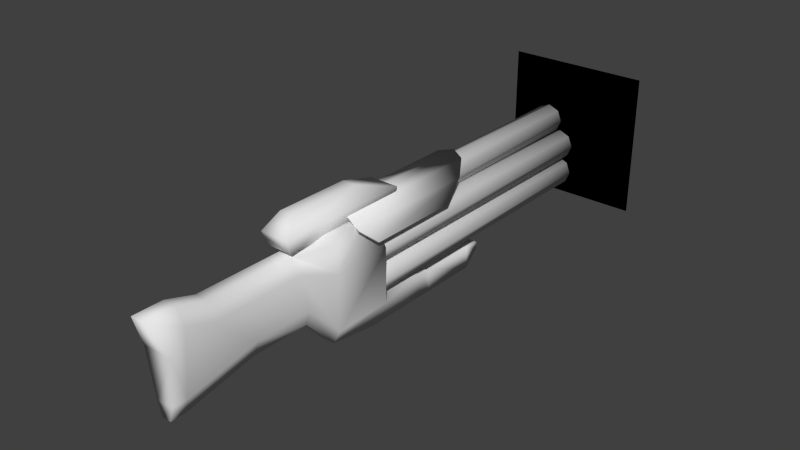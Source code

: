 # Source: weapon_shotgun.blend  (saved by Blender 2.69.0; exported with 4.5.12 LTS)
import bpy
from mathutils import Matrix  # noqa: F401  (used for matrix-valued properties, if any)

bpy.ops.wm.read_factory_settings(use_empty=True)
scene = bpy.context.scene
scene.name = 'Scene'

# ---- collections
col_collection_1 = bpy.data.collections.new('Collection 1'); scene.collection.children.link(col_collection_1)

# ---- materials (node trees are filled in below, after node groups)
mat_body = bpy.data.materials.new('body')
mat_body.alpha_threshold = 0.0
mat_body.use_transparent_shadow = False
mat_body.roughness = 0.5
mat_body.line_color = (0.0, 0.0, 0.0, 1.0)
mat_muzzleflash = bpy.data.materials.new('muzzleflash')
mat_muzzleflash.alpha_threshold = 0.0
mat_muzzleflash.use_transparent_shadow = False
mat_muzzleflash.roughness = 0.5
mat_muzzleflash.line_color = (0.0, 0.0, 0.0, 1.0)

# ---- material node trees

# ---- world
world_world = bpy.data.worlds.new('World'); scene.world = world_world
world_world.color = (0.05088, 0.05088, 0.05088)
world_world.use_sun_shadow = False
world_world.sun_shadow_jitter_overblur = 0.0
world_world.cycles.sampling_method = 'MANUAL'
world_world.cycles.sample_map_resolution = 256
world_world.light_settings.distance = 20.0

# ---- meshes
me_body = bpy.data.meshes.new('body')
me_body.from_pydata([(0.03, -3.576e-08, -0.07), (0.03, 0.6, -0.07), (0.05121, -3.576e-08, -0.06121), (0.05121, 0.6, -0.06121), (0.06, -3.576e-08, -0.04), (0.06, 0.6, -0.04), (0.05121, -3.576e-08, -0.01879), (0.05121, 0.6, -0.01879), (0.03, -3.576e-08, -0.01), (0.03, 0.6, -0.01), (0.008787, -3.576e-08, -0.01879), (0.008787, 0.6, -0.01879), (-1.118e-08, -3.576e-08, -0.04), (-1.118e-08, 0.6, -0.04), (0.008787, -3.576e-08, -0.06121), (0.008787, 0.6, -0.06121), (-0.03, -3.576e-08, -0.07), (-0.03, 0.6, -0.07), (-0.008787, -3.576e-08, -0.06121), (-0.008787, 0.6, -0.06121), (-1.341e-08, -3.576e-08, -0.04), (-1.341e-08, 0.6, -0.04), (-0.008787, -3.576e-08, -0.01879), (-0.008787, 0.6, -0.01879), (-0.03, -3.576e-08, -0.01), (-0.03, 0.6, -0.01), (-0.05121, -3.576e-08, -0.01879), (-0.05121, 0.6, -0.01879), (-0.06, -3.576e-08, -0.04), (-0.06, 0.6, -0.04), (-0.05121, -3.576e-08, -0.06121), (-0.05121, 0.6, -0.06121), (0.008787, 0.6, -0.1212), (0.008787, -3.576e-08, -0.1212), (-1.118e-08, 0.6, -0.1), (-1.118e-08, -3.576e-08, -0.1), (0.008787, 0.6, -0.07879), (0.008787, -3.576e-08, -0.07879), (0.03, 0.6, -0.07), (0.03, -3.576e-08, -0.07), (0.05121, 0.6, -0.07879), (0.05121, -3.576e-08, -0.07879), (0.06, 0.6, -0.1), (0.06, -3.576e-08, -0.1), (0.05121, 0.6, -0.1212), (0.05121, -3.576e-08, -0.1212), (0.03, 0.6, -0.13), (0.03, -3.576e-08, -0.13), (-0.06859, 0.157, -0.00752), (-0.06859, -0.03, -0.00752), (-0.07145, 0.1613, -0.005375), (-0.07145, -0.03, -0.005375), (-0.05091, 0.2117, 0.01987), (-0.05091, -0.06, 0.01987), (-0.05303, 0.2183, 0.02316), (-0.05303, -0.06, 0.02316), (-0.02709, 0.2475, 0.03775), (-0.02709, -0.06, 0.03775), (-0.02822, 0.2556, 0.04178), (-0.02822, -0.06, 0.04178), (6.786e-08, 0.2599, 0.04396), (6.196e-08, -0.06, 0.04396), (6.884e-08, 0.2685, 0.04825), (6.638e-08, -0.06, 0.04825), (0.02709, 0.2475, 0.03775), (0.02709, -0.06, 0.03775), (0.02822, 0.2556, 0.04178), (0.02822, -0.06, 0.04178), (0.05091, 0.2117, 0.01987), (0.05091, -0.06, 0.01987), (0.05303, 0.2183, 0.02316), (0.05303, -0.06, 0.02316), (0.06859, 0.157, -0.00752), (0.06859, -0.03, -0.00752), (0.07145, 0.1612, -0.005375), (0.07145, -0.03, -0.005375), (-0.015, -0.09, -0.202), (-0.03, 1.788e-08, -0.202), (0.03, 1.788e-08, -0.202), (0.015, -0.09, -0.202), (-0.06, -0.12, 0.028), (-0.03, 1.788e-08, 0.028), (0.03, 1.788e-08, 0.028), (0.06, -0.12, 0.028), (-0.03, -0.09, -0.172), (-0.06, 2.98e-08, -0.142), (0.06, 2.98e-08, -0.142), (0.03, -0.09, -0.172), (-0.03, 0.13, -0.202), (0.03, 0.13, -0.202), (-0.03, 0.13, -0.142), (0.03, 0.13, -0.142), (-0.03, 0.16, -0.202), (0.03, 0.16, -0.202), (-0.03, 0.16, -0.157), (0.03, 0.16, -0.157), (-0.03, 0.28, -0.202), (0.03, 0.28, -0.202), (-0.03, 0.28, -0.157), (0.03, 0.28, -0.157), (-0.03, 0.31, -0.172), (0.03, 0.31, -0.172), (-0.03, 0.31, -0.157), (0.03, 0.31, -0.157), (-0.06, -0.12, -0.032), (-0.06, 1.788e-08, -0.032), (0.06, 1.788e-08, -0.032), (0.06, -0.12, -0.032), (-0.009, -0.15, -0.137), (0.009, -0.15, -0.137), (-0.015, -0.18, 0.01), (0.015, -0.18, 0.01), (-0.018, -0.15, -0.107), (0.018, -0.15, -0.107), (-0.03, -0.18, -0.02), (0.03, -0.18, -0.02), (-0.009, -0.27, -0.137), (0.009, -0.27, -0.137), (-0.015, -0.36, 0.01), (0.015, -0.36, 0.01), (-0.018, -0.27, -0.107), (0.018, -0.27, -0.107), (-0.03, -0.36, -0.02), (0.03, -0.36, -0.02), (-0.009, -0.42, -0.167), (0.009, -0.42, -0.167), (-0.015, -0.42, 0.028), (0.015, -0.42, 0.028), (-0.018, -0.42, -0.137), (0.018, -0.42, -0.137), (-0.03, -0.42, -0.002), (0.03, -0.42, -0.002), (-0.009, -0.45, -0.167), (0.009, -0.45, -0.167), (-0.015, -0.48, 0.028), (0.015, -0.48, 0.028), (-0.018, -0.45, -0.137), (0.018, -0.45, -0.137), (-0.03, -0.453, -0.041), (0.03, -0.453, -0.041), (-0.024, -0.1921, 0.02226), (-0.024, 0.06586, 0.02226), (0.024, 0.06586, 0.02226), (0.024, -0.1921, 0.02226), (-0.03, -0.2041, 0.05226), (-0.03, 0.06586, 0.05226), (0.03, 0.06586, 0.05226), (0.03, -0.2041, 0.05226), (-0.015, -0.1741, 0.08226), (-0.015, -0.02414, 0.08226), (0.015, -0.02414, 0.08226), (0.015, -0.1741, 0.08226), (-0.03, -3.576e-08, -0.13), (-0.03, 0.6, -0.13), (-0.008787, -3.576e-08, -0.1212), (-0.008787, 0.6, -0.1212), (-1.341e-08, -3.576e-08, -0.1), (-1.341e-08, 0.6, -0.1), (-0.008787, -3.576e-08, -0.07879), (-0.008787, 0.6, -0.07879), (-0.03, -3.576e-08, -0.07), (-0.03, 0.6, -0.07), (-0.05121, -3.576e-08, -0.07879), (-0.05121, 0.6, -0.07879), (-0.06, -3.576e-08, -0.1), (-0.06, 0.6, -0.1), (-0.05121, -3.576e-08, -0.1212), (-0.05121, 0.6, -0.1212), (-0.02121, 0.6, -0.01121), (-0.02121, -3.576e-08, -0.01121), (-0.03, 0.6, 0.01), (-0.03, -3.576e-08, 0.01), (-0.02121, 0.6, 0.03121), (-0.02121, -3.576e-08, 0.03121), (-5.588e-09, 0.6, 0.04), (-5.588e-09, -3.576e-08, 0.04), (0.02121, 0.6, 0.03121), (0.02121, -3.576e-08, 0.03121), (0.03, 0.6, 0.01), (0.03, -3.576e-08, 0.01), (0.02121, 0.6, -0.01121), (0.02121, -3.576e-08, -0.01121), (-5.588e-09, 0.6, -0.02), (-5.588e-09, -3.576e-08, -0.02), (0.15, 0.7, -0.2), (-0.15, 0.7, -0.2), (-0.15, 0.7, 0.1), (0.15, 0.7, 0.1), (0.15, 0.7, -0.2), (-0.15, 0.7, -0.2), (-0.15, 0.7, 0.1), (0.15, 0.7, 0.1)], [], [(0, 1, 3, 2), (2, 3, 5, 4), (4, 5, 7, 6), (6, 7, 9, 8), (8, 9, 11, 10), (10, 11, 13, 12), (3, 1, 15, 13, 11, 9, 7, 5), (14, 15, 1, 0), (12, 13, 15, 14), (16, 17, 19, 18), (18, 19, 21, 20), (20, 21, 23, 22), (22, 23, 25, 24), (24, 25, 27, 26), (26, 27, 29, 28), (19, 17, 31, 29, 27, 25, 23, 21), (30, 31, 17, 16), (28, 29, 31, 30), (35, 34, 32, 33), (33, 32, 46, 47), (44, 46, 32, 34, 36, 38, 40, 42), (37, 36, 34, 35), (39, 38, 36, 37), (41, 40, 38, 39), (43, 42, 40, 41), (45, 44, 42, 43), (47, 46, 44, 45), (50, 48, 49, 51), (53, 52, 56, 57), (49, 48, 52, 53), (51, 49, 53, 55), (50, 51, 55, 54), (48, 50, 54, 52), (58, 59, 63, 62), (55, 53, 57, 59), (54, 55, 59, 58), (52, 54, 58, 56), (61, 60, 64, 65), (56, 58, 62, 60), (57, 56, 60, 61), (59, 57, 61, 63), (64, 66, 70, 68), (63, 61, 65, 67), (62, 63, 67, 66), (60, 62, 66, 64), (71, 69, 73, 75), (65, 64, 68, 69), (67, 65, 69, 71), (66, 67, 71, 70), (74, 75, 73, 72), (70, 71, 75, 74), (68, 70, 74, 72), (69, 68, 72, 73), (84, 85, 77, 76), (78, 77, 88, 89), (86, 87, 79, 78), (107, 83, 111, 115), (76, 77, 78, 79), (83, 82, 81, 80), (104, 105, 85, 84), (105, 106, 86, 85), (106, 107, 87, 86), (87, 107, 115, 113), (91, 89, 93, 95), (86, 78, 89, 91), (85, 86, 91, 90), (77, 85, 90, 88), (94, 95, 99, 98), (88, 90, 94, 92), (90, 91, 95, 94), (89, 88, 92, 93), (96, 98, 102, 100), (93, 92, 96, 97), (95, 93, 97, 99), (92, 94, 98, 96), (102, 103, 101, 100), (98, 99, 103, 102), (97, 96, 100, 101), (99, 97, 101, 103), (80, 81, 105, 104), (81, 82, 106, 105), (82, 83, 107, 106), (76, 79, 109, 108), (108, 109, 117, 116), (113, 115, 123, 121), (112, 108, 116, 120), (83, 80, 110, 111), (80, 104, 114, 110), (79, 87, 113, 109), (104, 84, 112, 114), (84, 76, 108, 112), (122, 120, 128, 130), (116, 117, 125, 124), (121, 123, 131, 129), (114, 112, 120, 122), (111, 110, 118, 119), (109, 113, 121, 117), (115, 111, 119, 123), (110, 114, 122, 118), (125, 129, 137, 133), (127, 126, 134, 135), (130, 128, 136, 138), (119, 118, 126, 127), (117, 121, 129, 125), (123, 119, 127, 131), (118, 122, 130, 126), (120, 116, 124, 128), (137, 136, 132, 133), (139, 138, 136, 137), (135, 134, 138, 139), (131, 127, 135, 139), (126, 130, 138, 134), (128, 124, 132, 136), (129, 131, 139, 137), (124, 125, 133, 132), (144, 145, 141, 140), (145, 146, 142, 141), (146, 147, 143, 142), (147, 144, 140, 143), (145, 144, 148, 149), (141, 142, 143, 140), (151, 150, 149, 148), (144, 147, 151, 148), (146, 145, 149, 150), (147, 146, 150, 151), (152, 153, 155, 154), (154, 155, 157, 156), (156, 157, 159, 158), (158, 159, 161, 160), (160, 161, 163, 162), (162, 163, 165, 164), (155, 153, 167, 165, 163, 161, 159, 157), (166, 167, 153, 152), (164, 165, 167, 166), (171, 170, 168, 169), (169, 168, 182, 183), (180, 182, 168, 170, 172, 174, 176, 178), (173, 172, 170, 171), (175, 174, 172, 173), (177, 176, 174, 175), (179, 178, 176, 177), (181, 180, 178, 179), (183, 182, 180, 181), (186, 187, 184, 185), (190, 189, 188, 191)])
me_body.polygons.foreach_set('use_smooth', [1, 1, 1, 1, 1, 1, 1, 1, 1, 1, 1, 1, 1, 1, 1, 1, 1, 1, 1, 1, 1, 1, 1, 1, 1, 1, 1, 1, 1, 1, 1, 1, 1, 1, 1, 1, 1, 1, 1, 1, 1, 1, 1, 1, 1, 1, 1, 1, 1, 1, 1, 1, 1, 1, 1, 1, 1, 1, 1, 1, 1, 1, 1, 1, 1, 1, 1, 1, 1, 1, 1, 1, 1, 1, 1, 1, 1, 1, 1, 1, 1, 1, 1, 1, 1, 1, 1, 1, 1, 1, 1, 1, 1, 1, 1, 1, 1, 1, 1, 1, 1, 1, 1, 1, 1, 1, 1, 1, 1, 1, 1, 1, 1, 1, 1, 1, 1, 1, 1, 1, 1, 1, 1, 1, 1, 1, 1, 1, 1, 1, 1, 1, 1, 1, 1, 1, 1, 1, 1, 1, 1, 1, 1, 0, 0])
me_body.polygons.foreach_set('material_index', [0, 0, 0, 0, 0, 0, 0, 0, 0, 0, 0, 0, 0, 0, 0, 0, 0, 0, 0, 0, 0, 0, 0, 0, 0, 0, 0, 0, 0, 0, 0, 0, 0, 0, 0, 0, 0, 0, 0, 0, 0, 0, 0, 0, 0, 0, 0, 0, 0, 0, 0, 0, 0, 0, 0, 0, 0, 0, 0, 0, 0, 0, 0, 0, 0, 0, 0, 0, 0, 0, 0, 0, 0, 0, 0, 0, 0, 0, 0, 0, 0, 0, 0, 0, 0, 0, 0, 0, 0, 0, 0, 0, 0, 0, 0, 0, 0, 0, 0, 0, 0, 0, 0, 0, 0, 0, 0, 0, 0, 0, 0, 0, 0, 0, 0, 0, 0, 0, 0, 0, 0, 0, 0, 0, 0, 0, 0, 0, 0, 0, 0, 0, 0, 0, 0, 0, 0, 0, 0, 0, 0, 0, 0, 1, 1])
_uv = me_body.uv_layers.new(name='UVMap')
_uv.uv.foreach_set('vector', [0.3715, 0.2492, 0.3715, 0.6463, 0.3567, 0.6464, 0.3567, 0.2493, 0.8334, 0.5264, 0.8334, 0.1293, 0.8486, 0.1293, 0.8486, 0.5264, 0.8049, 0.9368, 0.8049, 0.5397, 0.8201, 0.5397, 0.8201, 0.9368, 0.764, 0.5264, 0.764, 0.1293, 0.7769, 0.1293, 0.7769, 0.5264, 0.7769, 0.5264, 0.7769, 0.1293, 0.7917, 0.1293, 0.7917, 0.5264, 0.515, 0.4606, 0.515, 0.8577, 0.4999, 0.8577, 0.4999, 0.4606, 0.5857, 0.01737, 0.5964, 0.006619, 0.6116, 0.006619, 0.6224, 0.01737, 0.6224, 0.03256, 0.6116, 0.04331, 0.5964, 0.04331, 0.5857, 0.03256, 0.3844, 0.2493, 0.3844, 0.6465, 0.3715, 0.6463, 0.3715, 0.2492, 0.7381, 0.5397, 0.7381, 0.9368, 0.7231, 0.9368, 0.7231, 0.5397, 0.656, 0.1293, 0.656, 0.5264, 0.6412, 0.5264, 0.6412, 0.1293, 0.8049, 0.5264, 0.8049, 0.1293, 0.8201, 0.1293, 0.8201, 0.5264, 0.8902, 0.9368, 0.8902, 0.5397, 0.9054, 0.5396, 0.9054, 0.9368, 0.3158, 0.8232, 0.3158, 0.426, 0.3286, 0.426, 0.3286, 0.8232, 0.3286, 0.8232, 0.3286, 0.426, 0.3435, 0.426, 0.3435, 0.8232, 0.546, 0.4606, 0.546, 0.8577, 0.5308, 0.8577, 0.5308, 0.4606, 0.5725, 0.03256, 0.5617, 0.04331, 0.5465, 0.04331, 0.5358, 0.03256, 0.5358, 0.01737, 0.5465, 0.006619, 0.5617, 0.006619, 0.5725, 0.01737, 0.6689, 0.1294, 0.6689, 0.5265, 0.656, 0.5264, 0.656, 0.1293, 0.8484, 0.5397, 0.8484, 0.9368, 0.8334, 0.9368, 0.8334, 0.5397, 0.779, 0.5397, 0.779, 0.9368, 0.764, 0.9368, 0.764, 0.5397, 0.6279, 0.1294, 0.6279, 0.5265, 0.615, 0.5264, 0.615, 0.1293, 0.7766, 0.09046, 0.7658, 0.1012, 0.7506, 0.1012, 0.7399, 0.09046, 0.7399, 0.07526, 0.7506, 0.06451, 0.7658, 0.06451, 0.7766, 0.07526, 0.9054, 0.1293, 0.9054, 0.5264, 0.8902, 0.5264, 0.8902, 0.1293, 0.736, 0.5264, 0.736, 0.1293, 0.7508, 0.1293, 0.7508, 0.5264, 0.7231, 0.5264, 0.7231, 0.1293, 0.736, 0.1293, 0.736, 0.5264, 0.9187, 0.5264, 0.9187, 0.1293, 0.9338, 0.1293, 0.9338, 0.5264, 0.4714, 0.8573, 0.4714, 0.4602, 0.4866, 0.4602, 0.4866, 0.8573, 0.615, 0.1293, 0.615, 0.5264, 0.6002, 0.5264, 0.6002, 0.1293, 0.2988, 0.6924, 0.297, 0.6896, 0.297, 0.5658, 0.2988, 0.5658, 0.06178, 0.4303, 0.06178, 0.6102, 0.04436, 0.634, 0.04436, 0.4305, 0.4057, 0.8197, 0.4057, 0.6959, 0.4268, 0.6597, 0.4268, 0.8396, 0.009945, 0.6855, 0.007602, 0.6856, 0.007499, 0.6563, 0.009945, 0.6555, 0.6165, 0.8119, 0.6165, 0.6853, 0.6386, 0.6655, 0.6386, 0.8497, 0.5225, 0.09931, 0.5194, 0.1012, 0.4772, 0.08901, 0.482, 0.08761, 0.1959, 0.4389, 0.1959, 0.6478, 0.1767, 0.6478, 0.1767, 0.4303, 0.7245, 0.031, 0.7267, 0.0324, 0.7148, 0.04817, 0.7121, 0.04743, 0.2141, 0.4636, 0.2141, 0.6478, 0.1959, 0.6478, 0.1959, 0.4389, 0.482, 0.08761, 0.4772, 0.08901, 0.4496, 0.07259, 0.4556, 0.07184, 0.02601, 0.4305, 0.02601, 0.6422, 0.008936, 0.6339, 0.008936, 0.4304, 0.4556, 0.07184, 0.4496, 0.07259, 0.4401, 0.05391, 0.4464, 0.05391, 0.04436, 0.4305, 0.04436, 0.634, 0.02601, 0.6422, 0.02601, 0.4305, 0.7121, 0.04743, 0.7148, 0.04817, 0.7107, 0.0661, 0.7079, 0.0661, 0.4556, 0.03598, 0.4496, 0.03523, 0.4772, 0.01881, 0.482, 0.02021, 0.7079, 0.0661, 0.7107, 0.0661, 0.7148, 0.08403, 0.7121, 0.08478, 0.1767, 0.4303, 0.1767, 0.6478, 0.159, 0.6478, 0.159, 0.4389, 0.4464, 0.05391, 0.4401, 0.05391, 0.4496, 0.03523, 0.4556, 0.03598, 0.688, 0.04331, 0.6856, 0.04252, 0.6857, 0.01319, 0.688, 0.01332, 0.3922, 0.6597, 0.3922, 0.8633, 0.377, 0.8396, 0.377, 0.6597, 0.7121, 0.08478, 0.7148, 0.08403, 0.7267, 0.0998, 0.7245, 0.1012, 0.06178, 0.6555, 0.06178, 0.8643, 0.04493, 0.8645, 0.04493, 0.6802, 0.2967, 0.5526, 0.2967, 0.426, 0.2988, 0.426, 0.2988, 0.5497, 0.04493, 0.6802, 0.04493, 0.8645, 0.02318, 0.8447, 0.02318, 0.7181, 0.482, 0.02021, 0.4772, 0.01881, 0.5194, 0.006619, 0.5225, 0.008511, 0.377, 0.6597, 0.377, 0.8396, 0.3567, 0.8033, 0.3567, 0.6795, 0.1015, 0.2715, 0.07818, 0.2116, 0.1214, 0.2121, 0.1232, 0.2717, 0.1066, 0.4899, 0.1458, 0.49, 0.1458, 0.576, 0.1066, 0.5759, 0.2971, 0.3269, 0.3213, 0.2667, 0.3435, 0.2662, 0.3413, 0.3258, 0.4866, 0.3675, 0.4489, 0.3673, 0.451, 0.3279, 0.473, 0.3279, 0.136, 0.4304, 0.1458, 0.49, 0.1066, 0.4899, 0.1164, 0.4303, 0.1364, 0.09264, 0.1461, 0.01141, 0.185, 0.006619, 0.2141, 0.08306, 0.006619, 0.2904, 0.007368, 0.211, 0.07818, 0.2116, 0.1015, 0.2715, 0.6386, 0.6126, 0.5592, 0.6126, 0.5592, 0.5397, 0.6386, 0.5397, 0.2294, 0.3286, 0.2274, 0.2492, 0.3213, 0.2667, 0.2971, 0.3269, 0.1118, 0.8004, 0.1069, 0.7054, 0.1458, 0.6885, 0.141, 0.7492, 0.1081, 0.8338, 0.1458, 0.834, 0.1458, 0.8538, 0.1175, 0.8537, 0.2971, 0.3269, 0.3413, 0.3258, 0.3435, 0.4118, 0.3065, 0.4128, 0.008936, 0.4171, 0.008936, 0.3388, 0.09499, 0.3584, 0.09499, 0.3975, 0.1214, 0.2121, 0.07818, 0.2116, 0.08361, 0.1257, 0.1222, 0.126, 0.1148, 0.3992, 0.1148, 0.36, 0.1943, 0.36, 0.1943, 0.3992, 0.1222, 0.126, 0.08361, 0.1257, 0.09345, 0.1059, 0.1224, 0.1062, 0.09499, 0.3975, 0.09499, 0.3584, 0.1148, 0.36, 0.1148, 0.3992, 0.1066, 0.5759, 0.1458, 0.576, 0.1458, 0.5959, 0.1066, 0.5958, 0.1232, 0.02674, 0.0942, 0.02648, 0.09439, 0.006619, 0.104, 0.006706, 0.1066, 0.5958, 0.1458, 0.5959, 0.1458, 0.6753, 0.1066, 0.6752, 0.1175, 0.8537, 0.1458, 0.8538, 0.1458, 0.9332, 0.1175, 0.9331, 0.1224, 0.1062, 0.09345, 0.1059, 0.0942, 0.02648, 0.1232, 0.02674, 0.08345, 0.3037, 0.1232, 0.3037, 0.1232, 0.3136, 0.08345, 0.3136, 0.1943, 0.3992, 0.1943, 0.36, 0.2141, 0.36, 0.2141, 0.3992, 0.7898, 0.04825, 0.7898, 0.008535, 0.8168, 0.008535, 0.8168, 0.04825, 0.1175, 0.9331, 0.1458, 0.9332, 0.1269, 0.953, 0.1175, 0.953, 0.5095, 0.2093, 0.5008, 0.1297, 0.5451, 0.1293, 0.546, 0.2087, 0.6188, 0.6523, 0.5791, 0.6523, 0.5592, 0.6126, 0.6386, 0.6126, 0.4425, 0.4469, 0.4489, 0.3673, 0.4866, 0.3675, 0.4864, 0.4469, 0.207, 0.7916, 0.191, 0.7976, 0.1689, 0.7444, 0.1785, 0.7408, 0.9934, 0.9305, 0.9816, 0.9306, 0.9802, 0.8512, 0.992, 0.8511, 0.2274, 0.2011, 0.2459, 0.1441, 0.365, 0.1413, 0.3068, 0.1992, 0.2274, 0.04239, 0.2279, 0.0217, 0.3073, 0.02358, 0.3068, 0.04427, 0.1364, 0.09264, 0.2141, 0.08306, 0.1918, 0.1258, 0.1724, 0.1282, 0.5095, 0.2093, 0.546, 0.2087, 0.5313, 0.2484, 0.5091, 0.2486, 0.1199, 0.8206, 0.1118, 0.8004, 0.141, 0.7492, 0.1458, 0.7684, 0.2141, 0.6758, 0.2141, 0.771, 0.1824, 0.7214, 0.1744, 0.661, 0.2141, 0.771, 0.207, 0.7916, 0.1785, 0.7408, 0.1824, 0.7214, 0.365, 0.1035, 0.3068, 0.04427, 0.4065, 0.02731, 0.4044, 0.116, 0.992, 0.8511, 0.9802, 0.8512, 0.9816, 0.7516, 0.9934, 0.7515, 0.3068, 0.1992, 0.365, 0.1413, 0.4044, 0.1293, 0.4065, 0.2153, 0.2459, 0.1007, 0.2274, 0.04239, 0.3068, 0.04427, 0.365, 0.1035, 0.1724, 0.1282, 0.1918, 0.1258, 0.2064, 0.2441, 0.187, 0.2465, 0.2279, 0.2217, 0.2274, 0.2011, 0.3068, 0.1992, 0.3073, 0.2199, 0.473, 0.3279, 0.451, 0.3279, 0.4513, 0.2088, 0.4733, 0.2088, 0.5091, 0.2486, 0.5313, 0.2484, 0.5325, 0.3675, 0.5104, 0.3677, 0.407, 0.236, 0.4065, 0.2153, 0.4263, 0.2149, 0.4268, 0.2355, 0.1898, 0.2861, 0.2093, 0.2837, 0.2141, 0.3232, 0.1947, 0.3255, 0.4044, 0.116, 0.4065, 0.02731, 0.4263, 0.02778, 0.4268, 0.09146, 0.187, 0.2465, 0.2064, 0.2441, 0.2093, 0.2837, 0.1898, 0.2861, 0.3073, 0.2199, 0.3068, 0.1992, 0.4065, 0.2153, 0.407, 0.236, 0.4733, 0.2088, 0.4513, 0.2088, 0.4401, 0.169, 0.462, 0.169, 0.5104, 0.3677, 0.5325, 0.3675, 0.522, 0.4074, 0.4999, 0.4076, 0.3068, 0.04427, 0.3073, 0.02358, 0.407, 0.006619, 0.4065, 0.02731, 0.2141, 0.8328, 0.1905, 0.8298, 0.1989, 0.8109, 0.2107, 0.8124, 0.2141, 0.8968, 0.1747, 0.8919, 0.1905, 0.8298, 0.2141, 0.8328, 0.1986, 0.941, 0.1789, 0.9386, 0.1747, 0.8919, 0.2141, 0.8968, 0.462, 0.169, 0.4401, 0.169, 0.4402, 0.1293, 0.4866, 0.1473, 0.4999, 0.4076, 0.522, 0.4074, 0.546, 0.4288, 0.5003, 0.4473, 0.4065, 0.02731, 0.407, 0.006619, 0.4268, 0.007089, 0.4263, 0.02778, 0.4065, 0.2153, 0.4044, 0.1293, 0.4268, 0.1528, 0.4263, 0.2149, 0.9934, 0.7515, 0.9816, 0.7516, 0.9813, 0.7318, 0.993, 0.7316, 0.9673, 0.1293, 0.9673, 0.308, 0.9471, 0.308, 0.9471, 0.1372, 0.8311, 0.1012, 0.8311, 0.06149, 0.851, 0.06546, 0.851, 0.09723, 0.967, 0.7316, 0.967, 0.9103, 0.9471, 0.9024, 0.9471, 0.7316, 0.85, 0.008535, 0.85, 0.04825, 0.8301, 0.04428, 0.8301, 0.01251, 0.9471, 0.7184, 0.9471, 0.5397, 0.9692, 0.5595, 0.9692, 0.6588, 0.5906, 0.8363, 0.5592, 0.8363, 0.5592, 0.6655, 0.5906, 0.6656, 0.6946, 0.09474, 0.5953, 0.09474, 0.5953, 0.07516, 0.6946, 0.07516, 0.7898, 0.1012, 0.7898, 0.06149, 0.8179, 0.07142, 0.8179, 0.09128, 0.5358, 0.1012, 0.5358, 0.06205, 0.5953, 0.07516, 0.5953, 0.09474, 0.9471, 0.5264, 0.9471, 0.3477, 0.969, 0.4073, 0.969, 0.5065, 0.4139, 0.2492, 0.4139, 0.6463, 0.3991, 0.6464, 0.3991, 0.2493, 0.2683, 0.8232, 0.2683, 0.426, 0.2835, 0.426, 0.2835, 0.8232, 0.8618, 0.9368, 0.8618, 0.5397, 0.877, 0.5396, 0.877, 0.9368, 0.2274, 0.8232, 0.2274, 0.426, 0.2402, 0.426, 0.2402, 0.8232, 0.2402, 0.8232, 0.2402, 0.426, 0.2551, 0.426, 0.2551, 0.8232, 0.4553, 0.4602, 0.4553, 0.8573, 0.4401, 0.8573, 0.4401, 0.4602, 0.6616, 0.006619, 0.6723, 0.01737, 0.6723, 0.03256, 0.6616, 0.04331, 0.6464, 0.04331, 0.6356, 0.03256, 0.6356, 0.01737, 0.6464, 0.006619, 0.4268, 0.2493, 0.4268, 0.6465, 0.4139, 0.6463, 0.4139, 0.2492, 0.6972, 0.5397, 0.6972, 0.9368, 0.6822, 0.9368, 0.6822, 0.5397, 0.6689, 0.5398, 0.6689, 0.9369, 0.6539, 0.9369, 0.6539, 0.5397, 0.587, 0.1294, 0.587, 0.5265, 0.574, 0.5264, 0.574, 0.1293, 0.7399, 0.02533, 0.7506, 0.01458, 0.7658, 0.01458, 0.7766, 0.02533, 0.7766, 0.04053, 0.7658, 0.05127, 0.7506, 0.05127, 0.7399, 0.04053, 0.877, 0.1293, 0.877, 0.5264, 0.8618, 0.5264, 0.8618, 0.1293, 0.695, 0.5264, 0.695, 0.1293, 0.7098, 0.1293, 0.7098, 0.5264, 0.6822, 0.5264, 0.6822, 0.1293, 0.695, 0.1293, 0.695, 0.5264, 0.9187, 0.9368, 0.9187, 0.5397, 0.9338, 0.5397, 0.9338, 0.9368, 0.07501, 0.8275, 0.07501, 0.4303, 0.09021, 0.4303, 0.09021, 0.8275, 0.574, 0.1293, 0.574, 0.5264, 0.5592, 0.5264, 0.5592, 0.1293, 0.0, 0.0, 1.0, 0.0, 1.0, 1.0, 0.0, 1.0, 0.0, 0.0, 1.0, 0.0, 1.0, 1.0, 0.0, 1.0])
me_body.materials.append(mat_body)
me_body.materials.append(mat_muzzleflash)
me_body.use_remesh_preserve_volume = False
me_body.use_remesh_preserve_attributes = False
me_body.use_mirror_vertex_groups = False
me_body.update()

# ---- objects
ob_body = bpy.data.objects.new('body', me_body)

# ---- transforms, parenting, visibility, modifiers, constraints
ob_body.location = (0.0, 0.0, 0.0)
ob_body.lineart.crease_threshold = 0.0

# ---- collection membership
col_collection_1.objects.link(ob_body)

# ---- scene / render settings (as saved in the file)
scene.frame_start = 1; scene.frame_end = 250; scene.frame_set(1)
scene.render.engine = 'BLENDER_EEVEE_NEXT'
scene.render.image_settings.compression = 90
scene.render.resolution_percentage = 50
scene.render.dither_intensity = 0.0
scene.cycles.use_denoising = False
scene.cycles.samples = 10
scene.cycles.sampling_pattern = 'TABULATED_SOBOL'
scene.cycles.light_sampling_threshold = 0.0
scene.cycles.use_adaptive_sampling = False
scene.cycles.use_light_tree = False
scene.cycles.blur_glossy = 0.0
scene.cycles.volume_bounces = 1
scene.cycles.pixel_filter_type = 'GAUSSIAN'
scene.cycles.sample_clamp_indirect = 0.0
scene.view_settings.view_transform = 'Standard'
bpy.context.view_layer.update()

# ---- added for rendering (the .blend has no active camera and no usable light): camera, sun
cam_auto = bpy.data.cameras.new('AutoCamera')
cam_auto.lens = 50.0
cam_auto.sensor_width = 36.0
cam_auto.clip_end = 1000.0
ob_auto_camera = bpy.data.objects.new('AutoCamera', cam_auto)
scene.collection.objects.link(ob_auto_camera)
ob_auto_camera.location = (1.16063, -1.28276, 0.877506)
ob_auto_camera.rotation_euler = (1.09748, -7.21219e-08, 0.694738)
scene.camera = ob_auto_camera
light_auto_sun = bpy.data.lights.new('AutoSun', 'SUN')
light_auto_sun.energy = 3.0
light_auto_sun.angle = 0.0523599
ob_auto_sun = bpy.data.objects.new('AutoSun', light_auto_sun)
scene.collection.objects.link(ob_auto_sun)
ob_auto_sun.rotation_euler = (0.872665, 0.174533, 0.523599)
bpy.context.view_layer.update()
